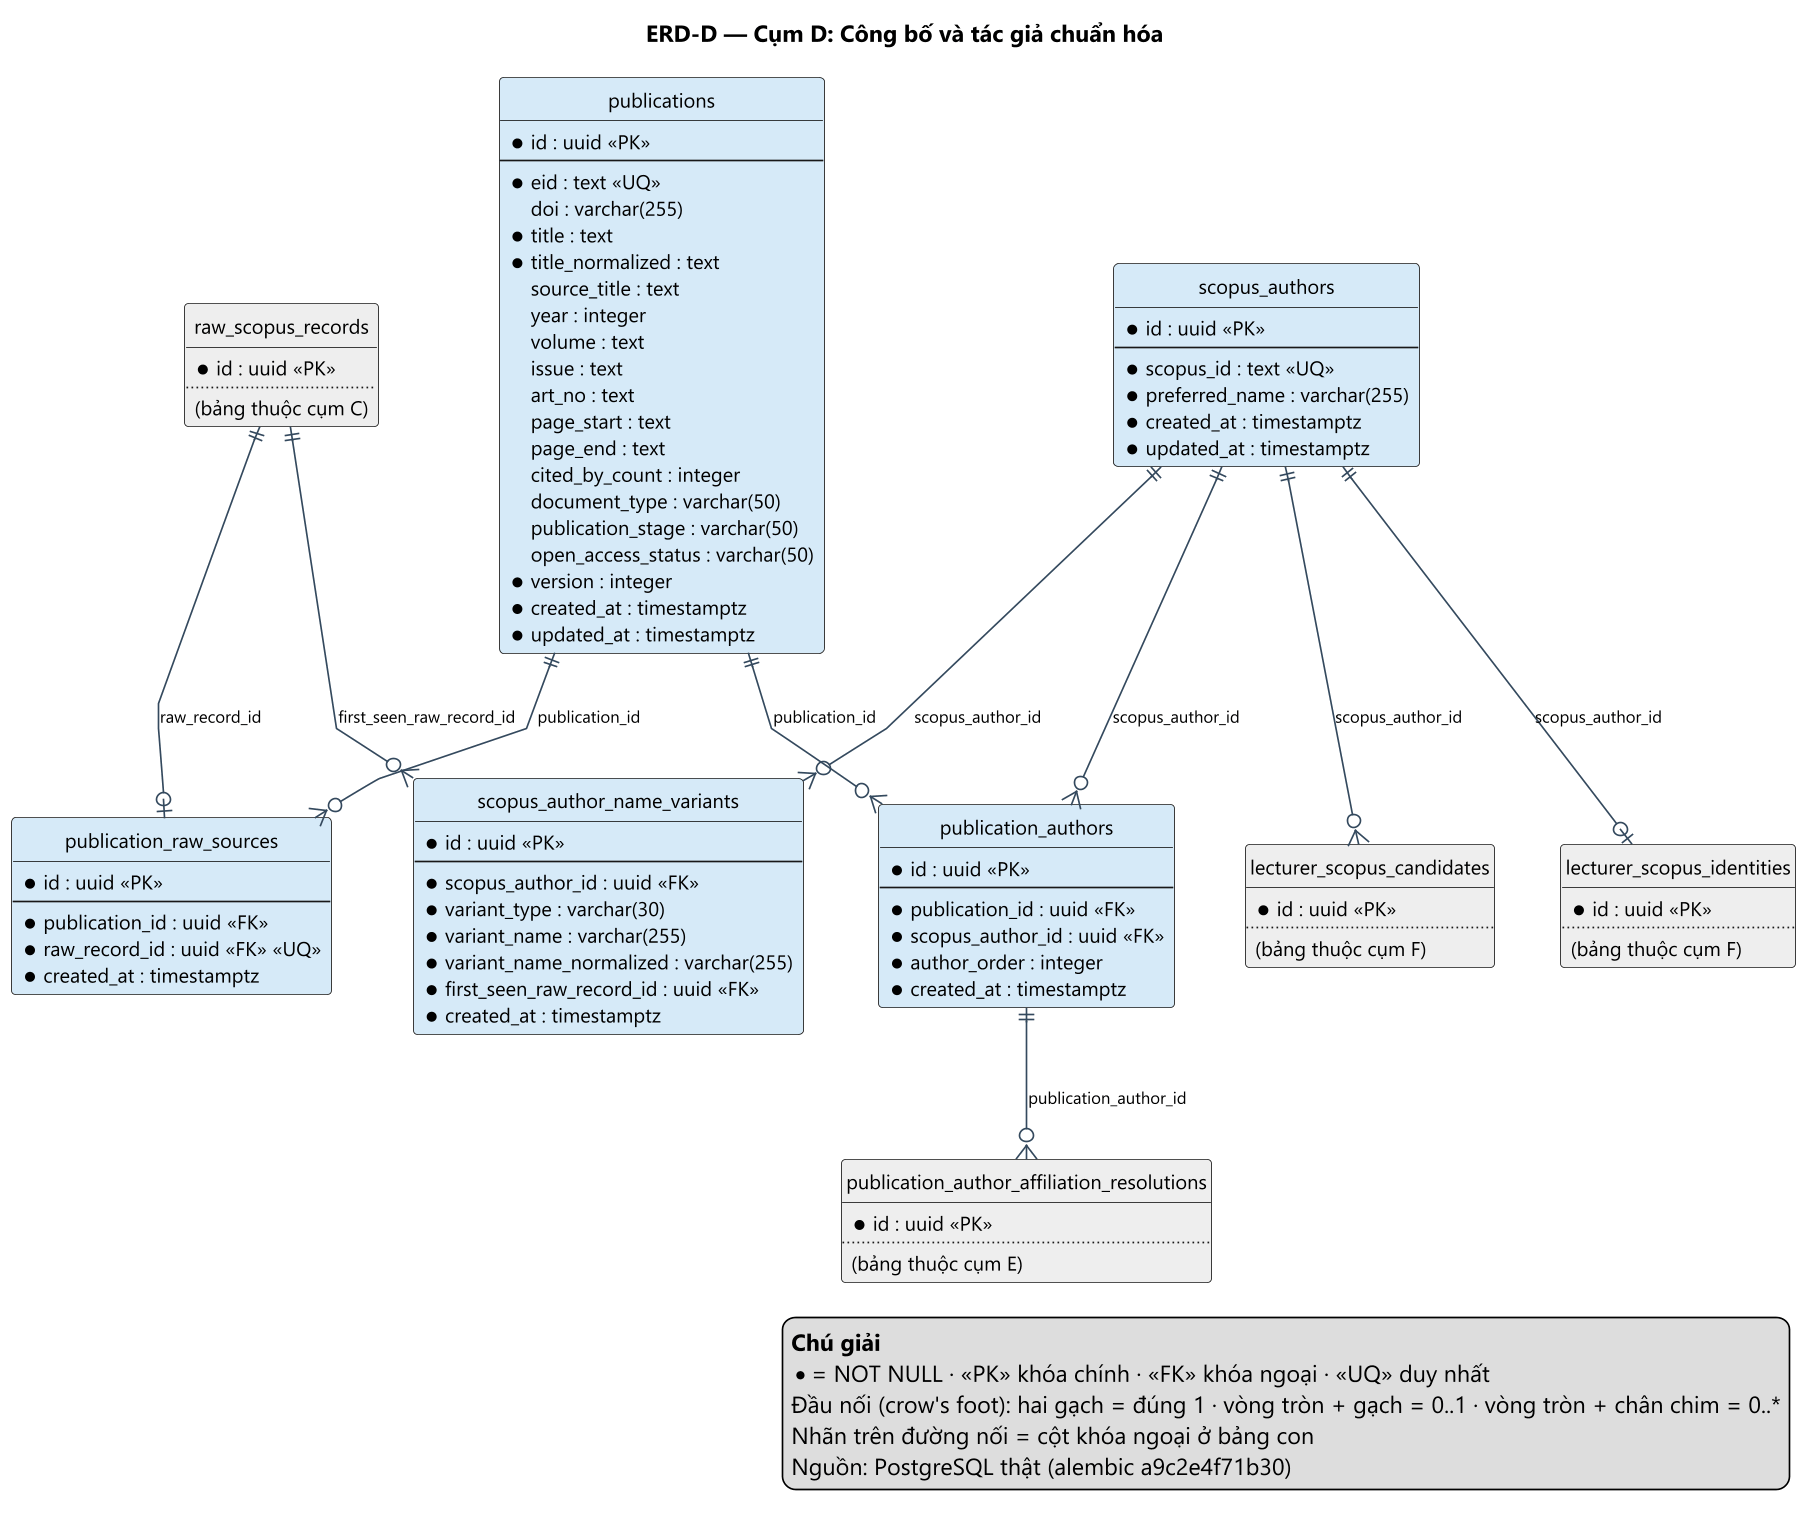

The diagram above was rendered by PlantUML. Its source (embedded in the PNG):
@startuml ERD-D_cong_bo_tac_gia
' Nguồn: docs/design/database/source/schema_snapshot.json (sinh bởi tools/gen_database_assets.py) — KHÔNG sửa tay phần sinh tự động.
skinparam dpi 160
skinparam defaultFontName "Segoe UI"
skinparam defaultFontSize 12
skinparam shadowing false
skinparam linetype polyline
skinparam nodesep 40
skinparam ranksep 60
skinparam entity {
  BackgroundColor #FFFFFF
  BorderColor #34495E
  FontSize 12
  AttributeFontSize 11
}
skinparam ArrowColor #34495E
skinparam ArrowFontSize 10
skinparam packageStyle rectangle
hide circle
title ERD-D — Cụm D: Công bố và tác giả chuẩn hóa

entity "publications" as publications #D6EAF8 {
  *id : uuid <<PK>>
  --
  *eid : text <<UQ>>
  doi : varchar(255)
  *title : text
  *title_normalized : text
  source_title : text
  year : integer
  volume : text
  issue : text
  art_no : text
  page_start : text
  page_end : text
  cited_by_count : integer
  document_type : varchar(50)
  publication_stage : varchar(50)
  open_access_status : varchar(50)
  *version : integer
  *created_at : timestamptz
  *updated_at : timestamptz
}

entity "publication_raw_sources" as publication_raw_sources #D6EAF8 {
  *id : uuid <<PK>>
  --
  *publication_id : uuid <<FK>>
  *raw_record_id : uuid <<FK>> <<UQ>>
  *created_at : timestamptz
}

entity "scopus_authors" as scopus_authors #D6EAF8 {
  *id : uuid <<PK>>
  --
  *scopus_id : text <<UQ>>
  *preferred_name : varchar(255)
  *created_at : timestamptz
  *updated_at : timestamptz
}

entity "scopus_author_name_variants" as scopus_author_name_variants #D6EAF8 {
  *id : uuid <<PK>>
  --
  *scopus_author_id : uuid <<FK>>
  *variant_type : varchar(30)
  *variant_name : varchar(255)
  *variant_name_normalized : varchar(255)
  *first_seen_raw_record_id : uuid <<FK>>
  *created_at : timestamptz
}

entity "publication_authors" as publication_authors #D6EAF8 {
  *id : uuid <<PK>>
  --
  *publication_id : uuid <<FK>>
  *scopus_author_id : uuid <<FK>>
  *author_order : integer
  *created_at : timestamptz
}

entity "lecturer_scopus_candidates" as lecturer_scopus_candidates #EEEEEE {
  *id : uuid <<PK>>
  ..
  (bảng thuộc cụm F)
}

entity "lecturer_scopus_identities" as lecturer_scopus_identities #EEEEEE {
  *id : uuid <<PK>>
  ..
  (bảng thuộc cụm F)
}

entity "publication_author_affiliation_resolutions" as publication_author_affiliation_resolutions #EEEEEE {
  *id : uuid <<PK>>
  ..
  (bảng thuộc cụm E)
}

entity "raw_scopus_records" as raw_scopus_records #EEEEEE {
  *id : uuid <<PK>>
  ..
  (bảng thuộc cụm C)
}

scopus_authors ||--o{ lecturer_scopus_candidates : scopus_author_id
scopus_authors ||--o| lecturer_scopus_identities : scopus_author_id
publication_authors ||--o{ publication_author_affiliation_resolutions : publication_author_id
publications ||--o{ publication_authors : publication_id
scopus_authors ||--o{ publication_authors : scopus_author_id
publications ||--o{ publication_raw_sources : publication_id
raw_scopus_records ||--o| publication_raw_sources : raw_record_id
raw_scopus_records ||--o{ scopus_author_name_variants : first_seen_raw_record_id
scopus_authors ||--o{ scopus_author_name_variants : scopus_author_id
legend bottom right
  <b>Chú giải</b>
  * = NOT NULL · <<PK>> khóa chính · <<FK>> khóa ngoại · <<UQ>> duy nhất
  Đầu nối (crow's foot): hai gạch = đúng 1 · vòng tròn + gạch = 0..1 · vòng tròn + chân chim = 0..*
  Nhãn trên đường nối = cột khóa ngoại ở bảng con
  Nguồn: PostgreSQL thật (alembic a9c2e4f71b30)
endlegend

@enduml